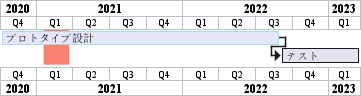

The diagram above was rendered by PlantUML. Its source (embedded in the PNG):
@startgantt
projectscale quarterly
Project starts the 1st of october 2020
[プロトタイプ設計] as [TASK1] lasts 700 days
[TASK1] is colored in Lavender/LightBlue
[テスト] lasts 200 days
[TASK1]->[テスト]

2021-01-18 to 2021-03-22 are colored in salmon 
@endgantt